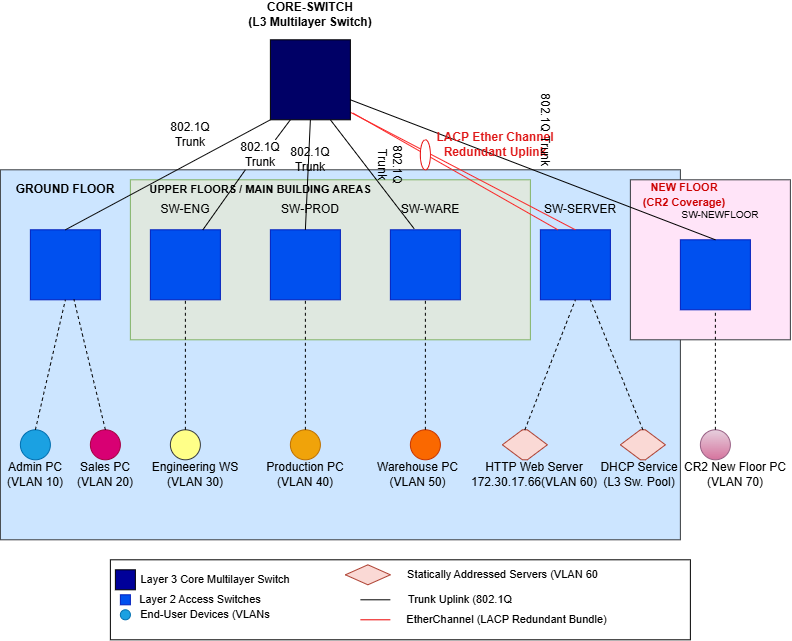

The diagram above was exported from draw.io. Its source (the exported page's mxGraphModel, read from the mxfile embedded in the PNG):
<mxGraphModel dx="1078" dy="635" grid="1" gridSize="10" guides="1" tooltips="1" connect="1" arrows="1" fold="1" page="1" pageScale="1" pageWidth="850" pageHeight="1100" math="0" shadow="0">
  <root>
    <mxCell id="0" />
    <mxCell id="1" parent="0" />
    <mxCell id="_3YXP2m-cnEMYkoND_ye-1" parent="1" style="rounded=0;whiteSpace=wrap;html=1;fillColor=#cce5ff;strokeColor=#36393d;" value="" vertex="1">
      <mxGeometry height="370" width="680" x="50" y="190" as="geometry" />
    </mxCell>
    <mxCell id="_3YXP2m-cnEMYkoND_ye-3" parent="1" style="rounded=0;whiteSpace=wrap;html=1;fillColor=#DFE8E0;strokeColor=#82b366;" value="" vertex="1">
      <mxGeometry height="160" width="400" x="180" y="200" as="geometry" />
    </mxCell>
    <mxCell id="_3YXP2m-cnEMYkoND_ye-4" parent="1" style="rounded=0;whiteSpace=wrap;html=1;strokeColor=#000000;" value="" vertex="1">
      <mxGeometry height="80" width="580" x="160" y="580" as="geometry" />
    </mxCell>
    <mxCell id="_3YXP2m-cnEMYkoND_ye-5" parent="1" style="whiteSpace=wrap;html=1;aspect=fixed;fillColor=#0050ef;fontColor=#ffffff;strokeColor=#001DBC;" value="" vertex="1">
      <mxGeometry height="70" width="70" x="80" y="250" as="geometry" />
    </mxCell>
    <mxCell id="_3YXP2m-cnEMYkoND_ye-6" parent="1" style="whiteSpace=wrap;html=1;aspect=fixed;fillColor=#0050ef;fontColor=#ffffff;strokeColor=#001DBC;" value="" vertex="1">
      <mxGeometry height="70" width="70" x="200" y="250" as="geometry" />
    </mxCell>
    <mxCell id="_3YXP2m-cnEMYkoND_ye-7" parent="1" style="whiteSpace=wrap;html=1;aspect=fixed;fillColor=#0050ef;fontColor=#ffffff;strokeColor=#001DBC;" value="" vertex="1">
      <mxGeometry height="70" width="70" x="320" y="250" as="geometry" />
    </mxCell>
    <mxCell id="_3YXP2m-cnEMYkoND_ye-8" parent="1" style="whiteSpace=wrap;html=1;aspect=fixed;fillColor=#0050ef;fontColor=#ffffff;strokeColor=#001DBC;" value="" vertex="1">
      <mxGeometry height="70" width="70" x="440" y="250" as="geometry" />
    </mxCell>
    <mxCell id="_3YXP2m-cnEMYkoND_ye-9" parent="1" style="whiteSpace=wrap;html=1;aspect=fixed;fillColor=#0050ef;fontColor=#ffffff;strokeColor=#001DBC;" value="" vertex="1">
      <mxGeometry height="70" width="70" x="590" y="250" as="geometry" />
    </mxCell>
    <mxCell id="_3YXP2m-cnEMYkoND_ye-10" parent="1" style="text;html=1;whiteSpace=wrap;strokeColor=none;fillColor=none;align=center;verticalAlign=middle;rounded=0;" value="&lt;b&gt;CORE-SWITCH&lt;/b&gt;&lt;div&gt;&lt;b&gt;(L3 Multilayer Switch)&lt;/b&gt;&lt;/div&gt;" vertex="1">
      <mxGeometry height="30" width="160" x="280" y="20" as="geometry" />
    </mxCell>
    <mxCell id="_3YXP2m-cnEMYkoND_ye-11" edge="1" parent="1" source="_3YXP2m-cnEMYkoND_ye-7" style="endArrow=none;html=1;rounded=0;exitX=0.5;exitY=0;exitDx=0;exitDy=0;entryX=0.5;entryY=1;entryDx=0;entryDy=0;" value="">
      <mxGeometry height="50" relative="1" width="50" as="geometry">
        <Array as="points" />
        <mxPoint x="410" y="360" as="sourcePoint" />
        <mxPoint x="360" y="140" as="targetPoint" />
      </mxGeometry>
    </mxCell>
    <mxCell id="_3YXP2m-cnEMYkoND_ye-24" edge="1" parent="1" source="_3YXP2m-cnEMYkoND_ye-5" style="endArrow=none;html=1;rounded=0;entryX=0;entryY=1;entryDx=0;entryDy=0;exitX=0.5;exitY=0;exitDx=0;exitDy=0;strokeColor=#0C0C0C;" value="">
      <mxGeometry height="50" relative="1" width="50" as="geometry">
        <mxPoint x="130" y="250" as="sourcePoint" />
        <mxPoint x="320" y="140" as="targetPoint" />
      </mxGeometry>
    </mxCell>
    <mxCell id="_3YXP2m-cnEMYkoND_ye-29" parent="1" style="ellipse;whiteSpace=wrap;html=1;shapeInside=1;aspect=fixed;fillColor=#1ba1e2;strokeColor=#006EAF;fontColor=#ffffff;" value="" vertex="1">
      <mxGeometry height="30" width="30" x="70" y="450" as="geometry" />
    </mxCell>
    <mxCell id="_3YXP2m-cnEMYkoND_ye-30" parent="1" style="ellipse;whiteSpace=wrap;html=1;shapeInside=1;aspect=fixed;fillColor=#d80073;fontColor=#ffffff;strokeColor=#A50040;" value="" vertex="1">
      <mxGeometry height="30" width="30" x="140" y="450" as="geometry" />
    </mxCell>
    <mxCell id="_3YXP2m-cnEMYkoND_ye-32" edge="1" parent="1" source="_3YXP2m-cnEMYkoND_ye-29" style="endArrow=none;dashed=1;html=1;rounded=0;exitX=0.5;exitY=0;exitDx=0;exitDy=0;entryX=0.5;entryY=1;entryDx=0;entryDy=0;" target="_3YXP2m-cnEMYkoND_ye-5" value="">
      <mxGeometry height="50" relative="1" width="50" as="geometry">
        <mxPoint x="80" y="380" as="sourcePoint" />
        <mxPoint x="130" y="330" as="targetPoint" />
      </mxGeometry>
    </mxCell>
    <mxCell id="_3YXP2m-cnEMYkoND_ye-33" edge="1" parent="1" source="_3YXP2m-cnEMYkoND_ye-30" style="endArrow=none;dashed=1;html=1;rounded=0;exitX=0.5;exitY=0;exitDx=0;exitDy=0;entryX=0.623;entryY=0.996;entryDx=0;entryDy=0;entryPerimeter=0;" target="_3YXP2m-cnEMYkoND_ye-5" value="">
      <mxGeometry height="50" relative="1" width="50" as="geometry">
        <mxPoint x="105" y="380" as="sourcePoint" />
        <mxPoint x="140" y="310" as="targetPoint" />
      </mxGeometry>
    </mxCell>
    <mxCell id="_3YXP2m-cnEMYkoND_ye-34" parent="1" style="ellipse;whiteSpace=wrap;html=1;shapeInside=1;aspect=fixed;fillColor=#ffff88;strokeColor=#36393d;" value="" vertex="1">
      <mxGeometry height="30" width="30" x="220" y="450" as="geometry" />
    </mxCell>
    <mxCell id="_3YXP2m-cnEMYkoND_ye-36" parent="1" style="ellipse;whiteSpace=wrap;html=1;shapeInside=1;aspect=fixed;fillColor=#f0a30a;fontColor=#000000;strokeColor=#BD7000;" value="" vertex="1">
      <mxGeometry height="30" width="30" x="340" y="450" as="geometry" />
    </mxCell>
    <mxCell id="_3YXP2m-cnEMYkoND_ye-38" edge="1" parent="1" source="_3YXP2m-cnEMYkoND_ye-34" style="endArrow=none;dashed=1;html=1;rounded=0;entryX=0.5;entryY=1;entryDx=0;entryDy=0;exitX=0.5;exitY=0;exitDx=0;exitDy=0;" target="_3YXP2m-cnEMYkoND_ye-6" value="">
      <mxGeometry height="50" relative="1" width="50" as="geometry">
        <mxPoint x="270" y="450" as="sourcePoint" />
        <mxPoint x="320" y="400" as="targetPoint" />
      </mxGeometry>
    </mxCell>
    <mxCell id="_3YXP2m-cnEMYkoND_ye-39" edge="1" parent="1" source="_3YXP2m-cnEMYkoND_ye-36" style="endArrow=none;dashed=1;html=1;rounded=0;entryX=0.5;entryY=1;entryDx=0;entryDy=0;exitX=0.5;exitY=0;exitDx=0;exitDy=0;" target="_3YXP2m-cnEMYkoND_ye-7" value="">
      <mxGeometry height="50" relative="1" width="50" as="geometry">
        <mxPoint x="425" y="450" as="sourcePoint" />
        <mxPoint x="475" y="400" as="targetPoint" />
      </mxGeometry>
    </mxCell>
    <mxCell id="_3YXP2m-cnEMYkoND_ye-40" parent="1" style="ellipse;whiteSpace=wrap;html=1;shapeInside=1;aspect=fixed;fillColor=#fa6800;fontColor=#000000;strokeColor=#C73500;" value="" vertex="1">
      <mxGeometry height="30" width="30" x="460" y="450" as="geometry" />
    </mxCell>
    <mxCell id="_3YXP2m-cnEMYkoND_ye-42" edge="1" parent="1" source="_3YXP2m-cnEMYkoND_ye-40" style="endArrow=none;dashed=1;html=1;rounded=0;entryX=0.5;entryY=1;entryDx=0;entryDy=0;exitX=0.5;exitY=0;exitDx=0;exitDy=0;" target="_3YXP2m-cnEMYkoND_ye-8" value="">
      <mxGeometry height="50" relative="1" width="50" as="geometry">
        <mxPoint x="560" y="450" as="sourcePoint" />
        <mxPoint x="610" y="400" as="targetPoint" />
      </mxGeometry>
    </mxCell>
    <mxCell id="_3YXP2m-cnEMYkoND_ye-43" parent="1" style="shape=hexagon;perimeter=hexagonPerimeter2;whiteSpace=wrap;html=1;shapeInside=1;fixedSize=1;fillColor=#fad9d5;strokeColor=#ae4132;size=20;" value="" vertex="1">
      <mxGeometry height="30" width="45" x="552" y="450" as="geometry" />
    </mxCell>
    <mxCell id="_3YXP2m-cnEMYkoND_ye-44" parent="1" style="shape=hexagon;perimeter=hexagonPerimeter2;whiteSpace=wrap;html=1;shapeInside=1;fixedSize=1;size=20;fillColor=#fad9d5;strokeColor=#ae4132;" value="" vertex="1">
      <mxGeometry height="30" width="45" x="670" y="450" as="geometry" />
    </mxCell>
    <mxCell id="_3YXP2m-cnEMYkoND_ye-46" edge="1" parent="1" source="_3YXP2m-cnEMYkoND_ye-43" style="endArrow=none;dashed=1;html=1;rounded=0;entryX=0.5;entryY=1;entryDx=0;entryDy=0;exitX=0.5;exitY=0;exitDx=0;exitDy=0;" target="_3YXP2m-cnEMYkoND_ye-9" value="">
      <mxGeometry height="50" relative="1" width="50" as="geometry">
        <mxPoint x="660" y="450" as="sourcePoint" />
        <mxPoint x="710" y="400" as="targetPoint" />
      </mxGeometry>
    </mxCell>
    <mxCell id="_3YXP2m-cnEMYkoND_ye-47" edge="1" parent="1" source="_3YXP2m-cnEMYkoND_ye-44" style="endArrow=none;dashed=1;html=1;rounded=0;exitX=0.5;exitY=0;exitDx=0;exitDy=0;" value="">
      <mxGeometry height="50" relative="1" width="50" as="geometry">
        <mxPoint x="660" y="450" as="sourcePoint" />
        <mxPoint x="640" y="320" as="targetPoint" />
      </mxGeometry>
    </mxCell>
    <mxCell id="_3YXP2m-cnEMYkoND_ye-48" edge="1" parent="1" source="_3YXP2m-cnEMYkoND_ye-111" style="endArrow=none;html=1;rounded=0;entryX=0.25;entryY=1;entryDx=0;entryDy=0;exitX=0.75;exitY=0;exitDx=0;exitDy=0;" value="">
      <mxGeometry height="50" relative="1" width="50" as="geometry">
        <mxPoint x="270" y="240" as="sourcePoint" />
        <mxPoint x="340" y="140" as="targetPoint" />
      </mxGeometry>
    </mxCell>
    <mxCell id="_3YXP2m-cnEMYkoND_ye-49" edge="1" parent="1" source="_3YXP2m-cnEMYkoND_ye-8" style="endArrow=none;html=1;rounded=0;entryX=0.75;entryY=1;entryDx=0;entryDy=0;exitX=0.339;exitY=-0.016;exitDx=0;exitDy=0;exitPerimeter=0;" value="">
      <mxGeometry height="50" relative="1" width="50" as="geometry">
        <mxPoint x="560" y="240" as="sourcePoint" />
        <mxPoint x="380" y="140" as="targetPoint" />
      </mxGeometry>
    </mxCell>
    <mxCell id="_3YXP2m-cnEMYkoND_ye-50" parent="1" style="whiteSpace=wrap;html=1;aspect=fixed;fillColor=#FFE4F8;strokeColor=#36393d;" value="" vertex="1">
      <mxGeometry height="160" width="160" x="680" y="200" as="geometry" />
    </mxCell>
    <mxCell id="_3YXP2m-cnEMYkoND_ye-51" parent="1" style="whiteSpace=wrap;html=1;aspect=fixed;fillColor=#0050ef;fontColor=#ffffff;strokeColor=#001DBC;" value="" vertex="1">
      <mxGeometry height="70" width="70" x="730" y="260" as="geometry" />
    </mxCell>
    <mxCell id="_3YXP2m-cnEMYkoND_ye-52" parent="1" style="ellipse;whiteSpace=wrap;html=1;shapeInside=1;aspect=fixed;fillColor=#e6d0de;strokeColor=#996185;gradientColor=#d5739d;" value="" vertex="1">
      <mxGeometry height="30" width="30" x="750" y="450" as="geometry" />
    </mxCell>
    <mxCell id="_3YXP2m-cnEMYkoND_ye-53" edge="1" parent="1" source="_3YXP2m-cnEMYkoND_ye-52" style="endArrow=none;dashed=1;html=1;rounded=0;entryX=0.5;entryY=1;entryDx=0;entryDy=0;exitX=0.5;exitY=0;exitDx=0;exitDy=0;" target="_3YXP2m-cnEMYkoND_ye-51" value="">
      <mxGeometry height="50" relative="1" width="50" as="geometry">
        <mxPoint x="770" y="450" as="sourcePoint" />
        <mxPoint x="820" y="400" as="targetPoint" />
      </mxGeometry>
    </mxCell>
    <mxCell id="_3YXP2m-cnEMYkoND_ye-55" edge="1" parent="1" source="_3YXP2m-cnEMYkoND_ye-9" style="endArrow=none;html=1;rounded=0;entryX=0.998;entryY=0.905;entryDx=0;entryDy=0;entryPerimeter=0;strokeColor=light-dark(#FB2626,#EDEDED);startSize=10;endSize=8;exitX=0.5;exitY=0;exitDx=0;exitDy=0;" value="">
      <mxGeometry height="50" relative="1" width="50" as="geometry">
        <mxPoint x="605" y="240" as="sourcePoint" />
        <mxPoint x="399.8399999999999" y="132.39999999999998" as="targetPoint" />
      </mxGeometry>
    </mxCell>
    <mxCell id="_3YXP2m-cnEMYkoND_ye-56" edge="1" parent="1" source="_3YXP2m-cnEMYkoND_ye-9" style="endArrow=none;html=1;rounded=0;exitX=0.25;exitY=0;exitDx=0;exitDy=0;strokeColor=light-dark(#FB2626,#EDEDED);startSize=10;endSize=8;" value="">
      <mxGeometry height="50" relative="1" width="50" as="geometry">
        <mxPoint x="610" y="240" as="sourcePoint" />
        <mxPoint x="402.56" y="133.28" as="targetPoint" />
      </mxGeometry>
    </mxCell>
    <mxCell id="_3YXP2m-cnEMYkoND_ye-62" edge="1" parent="1" source="_3YXP2m-cnEMYkoND_ye-51" style="endArrow=none;html=1;rounded=0;entryX=1;entryY=0.75;entryDx=0;entryDy=0;exitX=0.5;exitY=0;exitDx=0;exitDy=0;" value="">
      <mxGeometry height="50" relative="1" width="50" as="geometry">
        <mxPoint x="755" y="250" as="sourcePoint" />
        <mxPoint x="400" y="120" as="targetPoint" />
      </mxGeometry>
    </mxCell>
    <mxCell id="_3YXP2m-cnEMYkoND_ye-64" parent="1" style="whiteSpace=wrap;html=1;aspect=fixed;fillColor=#000066;" value="" vertex="1">
      <mxGeometry height="80" width="80" x="320" y="60" as="geometry" />
    </mxCell>
    <mxCell id="_3YXP2m-cnEMYkoND_ye-65" parent="1" style="text;html=1;whiteSpace=wrap;strokeColor=none;fillColor=none;align=center;verticalAlign=middle;rounded=0;" value="&lt;font style=&quot;font-size: 11px;&quot;&gt;&lt;b&gt;UPPER FLOORS / MAIN BUILDING AREAS&lt;/b&gt;&lt;/font&gt;" vertex="1">
      <mxGeometry height="20" width="240" x="190" y="200" as="geometry" />
    </mxCell>
    <mxCell id="_3YXP2m-cnEMYkoND_ye-66" parent="1" style="text;html=1;whiteSpace=wrap;strokeColor=none;fillColor=none;align=center;verticalAlign=middle;rounded=0;" value="SW-ENG" vertex="1">
      <mxGeometry height="20" width="80" x="195" y="220" as="geometry" />
    </mxCell>
    <mxCell id="_3YXP2m-cnEMYkoND_ye-67" parent="1" style="text;html=1;whiteSpace=wrap;strokeColor=none;fillColor=none;align=center;verticalAlign=middle;rounded=0;" value="SW-PROD" vertex="1">
      <mxGeometry height="30" width="80" x="320" y="215" as="geometry" />
    </mxCell>
    <mxCell id="_3YXP2m-cnEMYkoND_ye-68" parent="1" style="text;html=1;whiteSpace=wrap;strokeColor=none;fillColor=none;align=center;verticalAlign=middle;rounded=0;" value="SW-WARE" vertex="1">
      <mxGeometry height="30" width="80" x="440" y="215" as="geometry" />
    </mxCell>
    <mxCell id="_3YXP2m-cnEMYkoND_ye-69" parent="1" style="text;html=1;whiteSpace=wrap;strokeColor=none;fillColor=none;align=center;verticalAlign=middle;rounded=0;" value="SW-SERVER" vertex="1">
      <mxGeometry height="30" width="80" x="590" y="215" as="geometry" />
    </mxCell>
    <mxCell id="_3YXP2m-cnEMYkoND_ye-70" parent="1" style="text;html=1;whiteSpace=wrap;strokeColor=none;fillColor=none;align=center;verticalAlign=middle;rounded=0;" value="&lt;font style=&quot;font-size: 10px;&quot;&gt;SW-NEWFLOOR&lt;/font&gt;" vertex="1">
      <mxGeometry height="30" width="100" x="720" y="220" as="geometry" />
    </mxCell>
    <mxCell id="_3YXP2m-cnEMYkoND_ye-71" parent="1" style="text;html=1;whiteSpace=wrap;strokeColor=none;fillColor=none;align=center;verticalAlign=middle;rounded=0;" value="&lt;b style=&quot;color: rgb(204, 0, 0);&quot;&gt;&lt;font style=&quot;font-size: 11px;&quot;&gt;NEW FLOOR&lt;/font&gt;&lt;/b&gt;&lt;div&gt;&lt;b style=&quot;color: rgb(204, 0, 0);&quot;&gt;&lt;font style=&quot;font-size: 11px;&quot;&gt;(CR2 Coverage)&lt;/font&gt;&lt;/b&gt;&lt;/div&gt;" vertex="1">
      <mxGeometry height="30" width="170" x="649" y="200" as="geometry" />
    </mxCell>
    <mxCell id="_3YXP2m-cnEMYkoND_ye-73" parent="1" style="text;html=1;whiteSpace=wrap;strokeColor=none;fillColor=none;align=center;verticalAlign=middle;rounded=0;" value="&lt;span style=&quot;color: light-dark(rgb(223, 23, 23), rgb(237, 237, 237));&quot;&gt;&lt;b&gt;LACP Ether Channel&lt;/b&gt;&lt;/span&gt;&lt;div&gt;&lt;span style=&quot;color: light-dark(rgb(223, 23, 23), rgb(237, 237, 237));&quot;&gt;&lt;b&gt;Redundant Uplink&lt;/b&gt;&lt;/span&gt;&lt;/div&gt;" vertex="1">
      <mxGeometry height="30" width="130" x="480" y="150" as="geometry" />
    </mxCell>
    <mxCell id="_3YXP2m-cnEMYkoND_ye-74" parent="1" style="text;html=1;whiteSpace=wrap;strokeColor=none;fillColor=none;align=center;verticalAlign=middle;rounded=0;" value="Admin PC&lt;div&gt;(VLAN 10)&lt;/div&gt;" vertex="1">
      <mxGeometry height="30" width="60" x="55" y="480" as="geometry" />
    </mxCell>
    <mxCell id="_3YXP2m-cnEMYkoND_ye-75" parent="1" style="text;html=1;whiteSpace=wrap;strokeColor=none;fillColor=none;align=center;verticalAlign=middle;rounded=0;" value="Sales PC&lt;div&gt;(VLAN 20)&lt;/div&gt;" vertex="1">
      <mxGeometry height="30" width="60" x="125" y="480" as="geometry" />
    </mxCell>
    <mxCell id="_3YXP2m-cnEMYkoND_ye-76" parent="1" style="text;html=1;whiteSpace=wrap;strokeColor=none;fillColor=none;align=center;verticalAlign=middle;rounded=0;" value="Engineering WS&lt;div&gt;(VLAN 30)&lt;/div&gt;" vertex="1">
      <mxGeometry height="30" width="100" x="195" y="480" as="geometry" />
    </mxCell>
    <mxCell id="_3YXP2m-cnEMYkoND_ye-77" parent="1" style="text;html=1;whiteSpace=wrap;strokeColor=none;fillColor=none;align=center;verticalAlign=middle;rounded=0;" value="Production PC&lt;div&gt;(VLAN 40)&lt;/div&gt;" vertex="1">
      <mxGeometry height="30" width="80" x="315" y="480" as="geometry" />
    </mxCell>
    <mxCell id="_3YXP2m-cnEMYkoND_ye-78" parent="1" style="text;html=1;whiteSpace=wrap;strokeColor=none;fillColor=none;align=center;verticalAlign=middle;rounded=0;" value="Warehouse PC&lt;div&gt;(VLAN 50)&lt;/div&gt;" vertex="1">
      <mxGeometry height="30" width="85" x="425" y="480" as="geometry" />
    </mxCell>
    <mxCell id="_3YXP2m-cnEMYkoND_ye-79" parent="1" style="text;html=1;whiteSpace=wrap;strokeColor=none;fillColor=none;align=center;verticalAlign=middle;rounded=0;rotation=0;" value="HTTP Web Server&lt;div&gt;172.30.17.66(VLAN 60)&lt;/div&gt;" vertex="1">
      <mxGeometry height="30" width="130" x="519" y="480" as="geometry" />
    </mxCell>
    <mxCell id="_3YXP2m-cnEMYkoND_ye-80" parent="1" style="text;html=1;whiteSpace=wrap;strokeColor=none;fillColor=none;align=center;verticalAlign=middle;rounded=0;" value="DHCP Service&lt;div&gt;(L3 Sw. Pool)&lt;/div&gt;" vertex="1">
      <mxGeometry height="30" width="80" x="649" y="480" as="geometry" />
    </mxCell>
    <mxCell id="_3YXP2m-cnEMYkoND_ye-81" parent="1" style="text;html=1;whiteSpace=wrap;strokeColor=none;fillColor=none;align=center;verticalAlign=middle;rounded=0;" value="CR2 New Floor PC&lt;div&gt;(VLAN 70)&lt;/div&gt;" vertex="1">
      <mxGeometry height="30" width="110" x="730" y="480" as="geometry" />
    </mxCell>
    <mxCell id="_3YXP2m-cnEMYkoND_ye-82" parent="1" style="whiteSpace=wrap;html=1;aspect=fixed;fillColor=#000099;" value="" vertex="1">
      <mxGeometry height="20" width="20" x="165" y="590" as="geometry" />
    </mxCell>
    <mxCell id="_3YXP2m-cnEMYkoND_ye-85" parent="1" style="whiteSpace=wrap;html=1;aspect=fixed;fillColor=#0050ef;fontColor=#ffffff;strokeColor=#001DBC;" value="" vertex="1">
      <mxGeometry height="10" width="10" x="170" y="615" as="geometry" />
    </mxCell>
    <mxCell id="_3YXP2m-cnEMYkoND_ye-86" parent="1" style="ellipse;whiteSpace=wrap;html=1;shapeInside=1;aspect=fixed;fillColor=#1ba1e2;fontColor=#ffffff;strokeColor=#006EAF;" value="" vertex="1">
      <mxGeometry height="10" width="10" x="170" y="630" as="geometry" />
    </mxCell>
    <mxCell id="_3YXP2m-cnEMYkoND_ye-87" parent="1" style="text;html=1;whiteSpace=wrap;strokeColor=none;fillColor=none;align=center;verticalAlign=middle;rounded=0;" value="&lt;font style=&quot;font-size: 11px;&quot;&gt;Layer 3 Core Multilayer Switch&lt;/font&gt;" vertex="1">
      <mxGeometry height="30" width="170" x="180" y="585" as="geometry" />
    </mxCell>
    <mxCell id="_3YXP2m-cnEMYkoND_ye-88" parent="1" style="text;html=1;whiteSpace=wrap;strokeColor=none;fillColor=none;align=center;verticalAlign=middle;rounded=0;" value="&lt;font style=&quot;font-size: 11px;&quot;&gt;Layer 2 Access Switches&lt;/font&gt;" vertex="1">
      <mxGeometry height="30" width="140" x="180" y="605" as="geometry" />
    </mxCell>
    <mxCell id="_3YXP2m-cnEMYkoND_ye-89" parent="1" style="text;html=1;whiteSpace=wrap;strokeColor=none;fillColor=none;align=center;verticalAlign=middle;rounded=0;" value="&lt;font style=&quot;font-size: 11px;&quot;&gt;End-User Devices (VLANs&lt;/font&gt;" vertex="1">
      <mxGeometry height="20" width="170" x="170" y="625" as="geometry" />
    </mxCell>
    <mxCell id="_3YXP2m-cnEMYkoND_ye-90" parent="1" style="shape=hexagon;perimeter=hexagonPerimeter2;whiteSpace=wrap;html=1;shapeInside=1;fixedSize=1;size=35;fillColor=#fad9d5;strokeColor=#ae4132;" value="" vertex="1">
      <mxGeometry height="20" width="45" x="395" y="585" as="geometry" />
    </mxCell>
    <mxCell id="_3YXP2m-cnEMYkoND_ye-91" parent="1" style="text;html=1;whiteSpace=wrap;strokeColor=none;fillColor=none;align=center;verticalAlign=middle;rounded=0;" value="&lt;font style=&quot;font-size: 11px;&quot;&gt;Statically Addressed Servers (VLAN 60&lt;/font&gt;" vertex="1">
      <mxGeometry height="30" width="215" x="445" y="580" as="geometry" />
    </mxCell>
    <mxCell id="_3YXP2m-cnEMYkoND_ye-98" edge="1" parent="1" style="endArrow=none;html=1;rounded=0;" value="">
      <mxGeometry height="50" relative="1" width="50" as="geometry">
        <Array as="points">
          <mxPoint x="410" y="620" />
        </Array>
        <mxPoint x="410" y="620" as="sourcePoint" />
        <mxPoint x="440" y="620" as="targetPoint" />
      </mxGeometry>
    </mxCell>
    <mxCell id="_3YXP2m-cnEMYkoND_ye-101" parent="1" style="text;html=1;whiteSpace=wrap;strokeColor=none;fillColor=none;align=center;verticalAlign=middle;rounded=0;" value="&lt;font style=&quot;font-size: 11px;&quot;&gt;Trunk Uplink (802.1Q&lt;/font&gt;" vertex="1">
      <mxGeometry height="30" width="140" x="440" y="605" as="geometry" />
    </mxCell>
    <mxCell id="_3YXP2m-cnEMYkoND_ye-104" edge="1" parent="1" source="_3YXP2m-cnEMYkoND_ye-4" style="endArrow=none;html=1;rounded=0;exitX=0.431;exitY=0.75;exitDx=0;exitDy=0;exitPerimeter=0;strokeColor=#EB0000;" value="">
      <mxGeometry height="50" relative="1" width="50" as="geometry">
        <Array as="points" />
        <mxPoint x="420" y="680" as="sourcePoint" />
        <mxPoint x="440" y="640" as="targetPoint" />
      </mxGeometry>
    </mxCell>
    <mxCell id="_3YXP2m-cnEMYkoND_ye-106" parent="1" style="text;html=1;whiteSpace=wrap;strokeColor=none;fillColor=none;align=center;verticalAlign=middle;rounded=0;" value="&lt;font style=&quot;font-size: 11px;&quot;&gt;EtherChannel (LACP Redundant Bundle)&lt;/font&gt;" vertex="1">
      <mxGeometry height="30" width="232.5" x="440" y="625" as="geometry" />
    </mxCell>
    <mxCell id="_3YXP2m-cnEMYkoND_ye-107" parent="1" style="text;html=1;whiteSpace=wrap;strokeColor=none;fillColor=none;align=center;verticalAlign=middle;rounded=0;" value="&lt;b&gt;GROUND FLOOR&lt;/b&gt;" vertex="1">
      <mxGeometry height="30" width="110" x="60" y="195" as="geometry" />
    </mxCell>
    <mxCell id="_3YXP2m-cnEMYkoND_ye-108" parent="1" style="text;html=1;whiteSpace=wrap;strokeColor=none;fillColor=none;align=center;verticalAlign=middle;rounded=0;rotation=90;" value="802.1Q Trunk" vertex="1">
      <mxGeometry height="20" width="70" x="405" y="175" as="geometry" />
    </mxCell>
    <mxCell id="_3YXP2m-cnEMYkoND_ye-109" parent="1" style="text;html=1;whiteSpace=wrap;strokeColor=none;fillColor=none;align=center;verticalAlign=middle;rounded=0;" value="802.1Q Trunk" vertex="1">
      <mxGeometry height="30" width="60" x="330" y="165" as="geometry" />
    </mxCell>
    <mxCell id="_3YXP2m-cnEMYkoND_ye-110" parent="1" style="text;html=1;whiteSpace=wrap;strokeColor=none;fillColor=none;align=center;verticalAlign=middle;rounded=0;" value="802.1Q Trunk" vertex="1">
      <mxGeometry height="30" width="70" x="205" y="140" as="geometry" />
    </mxCell>
    <mxCell id="_3YXP2m-cnEMYkoND_ye-112" edge="1" parent="1" source="_3YXP2m-cnEMYkoND_ye-6" style="endArrow=none;html=1;rounded=0;entryX=0.25;entryY=1;entryDx=0;entryDy=0;exitX=0.75;exitY=0;exitDx=0;exitDy=0;" target="_3YXP2m-cnEMYkoND_ye-111" value="">
      <mxGeometry height="50" relative="1" width="50" as="geometry">
        <mxPoint x="253" y="250" as="sourcePoint" />
        <mxPoint x="340" y="140" as="targetPoint" />
      </mxGeometry>
    </mxCell>
    <mxCell id="_3YXP2m-cnEMYkoND_ye-111" parent="1" style="text;html=1;whiteSpace=wrap;strokeColor=none;fillColor=none;align=center;verticalAlign=middle;rounded=0;" value="802.1Q Trunk" vertex="1">
      <mxGeometry height="30" width="60" x="280" y="160" as="geometry" />
    </mxCell>
    <mxCell id="_3YXP2m-cnEMYkoND_ye-113" parent="1" style="text;html=1;whiteSpace=wrap;strokeColor=none;fillColor=none;align=center;verticalAlign=middle;rounded=0;rotation=90;" value="802.1Q Trunk" vertex="1">
      <mxGeometry height="30" width="80" x="555" y="135" as="geometry" />
    </mxCell>
    <mxCell id="_3YXP2m-cnEMYkoND_ye-114" parent="1" style="ellipse;whiteSpace=wrap;html=1;shapeInside=1;strokeColor=light-dark(#e81111, #ededed);" value="" vertex="1">
      <mxGeometry height="30" width="10" x="470" y="160" as="geometry" />
    </mxCell>
  </root>
</mxGraphModel>